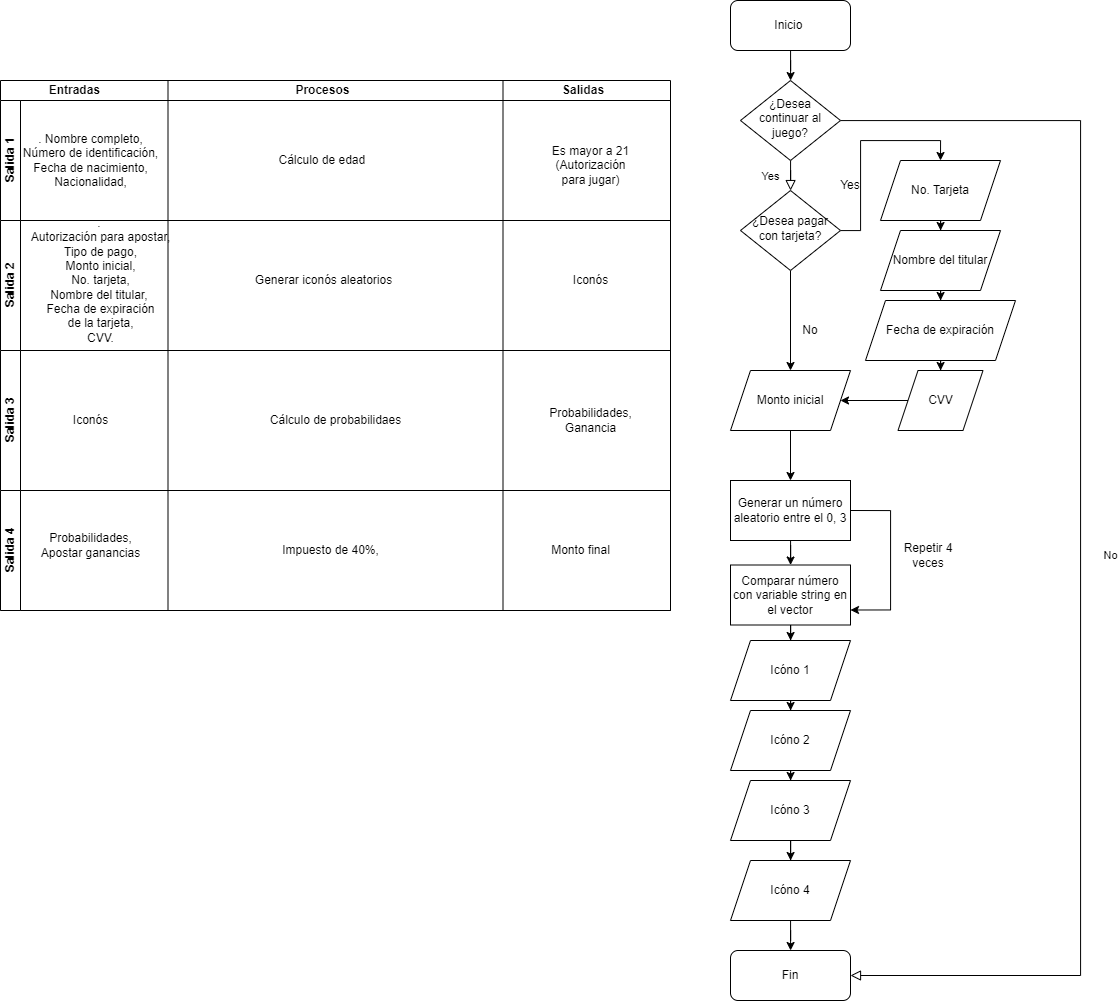

The diagram above was exported from draw.io. Its source (the exported page's mxGraphModel, read from the mxfile embedded in the PNG):
<mxGraphModel dx="2355" dy="845" grid="1" gridSize="10" guides="1" tooltips="1" connect="1" arrows="1" fold="1" page="1" pageScale="1" pageWidth="827" pageHeight="1169" math="0" shadow="0">
  <root>
    <mxCell id="WIyWlLk6GJQsqaUBKTNV-0" />
    <mxCell id="WIyWlLk6GJQsqaUBKTNV-1" parent="WIyWlLk6GJQsqaUBKTNV-0" />
    <mxCell id="WIyWlLk6GJQsqaUBKTNV-4" value="Yes" style="rounded=0;html=1;jettySize=auto;orthogonalLoop=1;fontSize=11;endArrow=block;endFill=0;endSize=8;strokeWidth=1;shadow=0;labelBackgroundColor=none;edgeStyle=orthogonalEdgeStyle;" parent="WIyWlLk6GJQsqaUBKTNV-1" source="WIyWlLk6GJQsqaUBKTNV-6" target="WIyWlLk6GJQsqaUBKTNV-10" edge="1">
      <mxGeometry y="20" relative="1" as="geometry">
        <mxPoint as="offset" />
      </mxGeometry>
    </mxCell>
    <mxCell id="WIyWlLk6GJQsqaUBKTNV-5" value="No" style="edgeStyle=orthogonalEdgeStyle;rounded=0;html=1;jettySize=auto;orthogonalLoop=1;fontSize=11;endArrow=block;endFill=0;endSize=8;strokeWidth=1;shadow=0;labelBackgroundColor=none;entryX=1;entryY=0.5;entryDx=0;entryDy=0;" parent="WIyWlLk6GJQsqaUBKTNV-1" source="WIyWlLk6GJQsqaUBKTNV-6" target="Dk93sufzhrqWhK0cHk2C-8" edge="1">
      <mxGeometry x="0.0196" y="30" relative="1" as="geometry">
        <mxPoint as="offset" />
        <mxPoint x="320" y="210" as="targetPoint" />
        <Array as="points">
          <mxPoint x="510" y="140" />
          <mxPoint x="510" y="995" />
        </Array>
      </mxGeometry>
    </mxCell>
    <mxCell id="WIyWlLk6GJQsqaUBKTNV-6" value="¿Desea continuar al juego?" style="rhombus;whiteSpace=wrap;html=1;shadow=0;fontFamily=Helvetica;fontSize=12;align=center;strokeWidth=1;spacing=6;spacingTop=-4;" parent="WIyWlLk6GJQsqaUBKTNV-1" vertex="1">
      <mxGeometry x="170" y="100" width="100" height="80" as="geometry" />
    </mxCell>
    <mxCell id="Dk93sufzhrqWhK0cHk2C-67" value="" style="edgeStyle=orthogonalEdgeStyle;rounded=0;orthogonalLoop=1;jettySize=auto;html=1;" edge="1" parent="WIyWlLk6GJQsqaUBKTNV-1" source="WIyWlLk6GJQsqaUBKTNV-10" target="Dk93sufzhrqWhK0cHk2C-65">
      <mxGeometry relative="1" as="geometry" />
    </mxCell>
    <mxCell id="Dk93sufzhrqWhK0cHk2C-69" value="" style="edgeStyle=orthogonalEdgeStyle;rounded=0;orthogonalLoop=1;jettySize=auto;html=1;entryX=0.5;entryY=0;entryDx=0;entryDy=0;" edge="1" parent="WIyWlLk6GJQsqaUBKTNV-1" source="WIyWlLk6GJQsqaUBKTNV-10" target="Dk93sufzhrqWhK0cHk2C-70">
      <mxGeometry relative="1" as="geometry">
        <mxPoint x="310" y="190" as="targetPoint" />
      </mxGeometry>
    </mxCell>
    <mxCell id="WIyWlLk6GJQsqaUBKTNV-10" value="¿Desea pagar con tarjeta?" style="rhombus;whiteSpace=wrap;html=1;shadow=0;fontFamily=Helvetica;fontSize=12;align=center;strokeWidth=1;spacing=6;spacingTop=-4;" parent="WIyWlLk6GJQsqaUBKTNV-1" vertex="1">
      <mxGeometry x="170" y="210" width="100" height="80" as="geometry" />
    </mxCell>
    <mxCell id="Dk93sufzhrqWhK0cHk2C-21" value="" style="edgeStyle=orthogonalEdgeStyle;rounded=0;orthogonalLoop=1;jettySize=auto;html=1;" edge="1" parent="WIyWlLk6GJQsqaUBKTNV-1" source="Dk93sufzhrqWhK0cHk2C-0" target="WIyWlLk6GJQsqaUBKTNV-6">
      <mxGeometry relative="1" as="geometry" />
    </mxCell>
    <mxCell id="Dk93sufzhrqWhK0cHk2C-0" value="Inicio&amp;nbsp;" style="rounded=1;whiteSpace=wrap;html=1;" vertex="1" parent="WIyWlLk6GJQsqaUBKTNV-1">
      <mxGeometry x="160" y="20" width="120" height="50" as="geometry" />
    </mxCell>
    <mxCell id="Dk93sufzhrqWhK0cHk2C-8" value="Fin" style="rounded=1;whiteSpace=wrap;html=1;" vertex="1" parent="WIyWlLk6GJQsqaUBKTNV-1">
      <mxGeometry x="160" y="970" width="120" height="50" as="geometry" />
    </mxCell>
    <mxCell id="Dk93sufzhrqWhK0cHk2C-10" value="&amp;nbsp; &amp;nbsp; &amp;nbsp; &amp;nbsp; &amp;nbsp; &amp;nbsp; &amp;nbsp; Entradas&lt;span style=&quot;white-space: pre;&quot;&gt; &lt;/span&gt;&lt;span style=&quot;white-space: pre;&quot;&gt; &lt;/span&gt;&lt;span style=&quot;white-space: pre;&quot;&gt; &lt;/span&gt;&lt;span style=&quot;white-space: pre;&quot;&gt; &lt;span style=&quot;white-space: pre;&quot;&gt; &lt;/span&gt;&lt;span style=&quot;white-space: pre;&quot;&gt; &lt;span style=&quot;white-space: pre;&quot;&gt; &lt;span style=&quot;white-space: pre;&quot;&gt; &lt;/span&gt;&lt;/span&gt;&lt;/span&gt;&lt;/span&gt;Procesos&lt;span style=&quot;white-space: pre;&quot;&gt; &lt;/span&gt;&lt;span style=&quot;white-space: pre;&quot;&gt; &lt;/span&gt;&lt;span style=&quot;white-space: pre;&quot;&gt; &lt;/span&gt;&lt;span style=&quot;white-space: pre;&quot;&gt; &lt;/span&gt;&lt;span style=&quot;white-space: pre;&quot;&gt; &lt;/span&gt;&lt;span style=&quot;white-space: pre;&quot;&gt; &lt;span style=&quot;white-space: pre;&quot;&gt; &lt;span style=&quot;white-space: pre;&quot;&gt; &lt;/span&gt;&lt;/span&gt;&lt;/span&gt;Salidas&lt;span style=&quot;white-space: pre;&quot;&gt; &lt;/span&gt;" style="swimlane;childLayout=stackLayout;resizeParent=1;resizeParentMax=0;horizontal=1;startSize=20;horizontalStack=0;html=1;align=left;" vertex="1" parent="WIyWlLk6GJQsqaUBKTNV-1">
      <mxGeometry x="-570" y="100" width="670" height="530" as="geometry" />
    </mxCell>
    <mxCell id="Dk93sufzhrqWhK0cHk2C-11" value="Salida 1" style="swimlane;startSize=20;horizontal=0;html=1;" vertex="1" parent="Dk93sufzhrqWhK0cHk2C-10">
      <mxGeometry y="20" width="670" height="120" as="geometry">
        <mxRectangle y="20" width="545" height="30" as="alternateBounds" />
      </mxGeometry>
    </mxCell>
    <mxCell id="Dk93sufzhrqWhK0cHk2C-54" value="Es mayor a 21 &lt;br&gt;(Autorización &lt;br&gt;para jugar)" style="text;html=1;align=center;verticalAlign=middle;resizable=0;points=[];autosize=1;strokeColor=none;fillColor=none;" vertex="1" parent="Dk93sufzhrqWhK0cHk2C-11">
      <mxGeometry x="540" y="35" width="100" height="60" as="geometry" />
    </mxCell>
    <mxCell id="Dk93sufzhrqWhK0cHk2C-59" value=". Nombre completo, &lt;br&gt;Número de identificación, &lt;br&gt;Fecha de nacimiento, &lt;br&gt;Nacionalidad," style="text;html=1;align=center;verticalAlign=middle;resizable=0;points=[];autosize=1;strokeColor=none;fillColor=none;" vertex="1" parent="Dk93sufzhrqWhK0cHk2C-11">
      <mxGeometry x="10" y="25" width="160" height="70" as="geometry" />
    </mxCell>
    <mxCell id="Dk93sufzhrqWhK0cHk2C-60" value="Cálculo de edad&amp;nbsp;" style="text;html=1;align=center;verticalAlign=middle;resizable=0;points=[];autosize=1;strokeColor=none;fillColor=none;" vertex="1" parent="Dk93sufzhrqWhK0cHk2C-11">
      <mxGeometry x="267.5" y="45" width="110" height="30" as="geometry" />
    </mxCell>
    <mxCell id="Dk93sufzhrqWhK0cHk2C-12" value="Salida 2" style="swimlane;startSize=20;horizontal=0;html=1;" vertex="1" parent="Dk93sufzhrqWhK0cHk2C-10">
      <mxGeometry y="140" width="670" height="130" as="geometry" />
    </mxCell>
    <mxCell id="Dk93sufzhrqWhK0cHk2C-29" value="Iconós" style="text;html=1;align=center;verticalAlign=middle;resizable=0;points=[];autosize=1;strokeColor=none;fillColor=none;" vertex="1" parent="Dk93sufzhrqWhK0cHk2C-12">
      <mxGeometry x="560" y="45" width="60" height="30" as="geometry" />
    </mxCell>
    <mxCell id="Dk93sufzhrqWhK0cHk2C-58" value="Generar iconós aleatorios" style="text;html=1;align=center;verticalAlign=middle;resizable=0;points=[];autosize=1;strokeColor=none;fillColor=none;" vertex="1" parent="Dk93sufzhrqWhK0cHk2C-12">
      <mxGeometry x="242.5" y="45" width="160" height="30" as="geometry" />
    </mxCell>
    <mxCell id="Dk93sufzhrqWhK0cHk2C-61" value=".&amp;nbsp;&lt;br&gt;Autorización para apostar, &lt;br&gt;Tipo de pago, &lt;br&gt;Monto inicial, &lt;br&gt;No. tarjeta, &lt;br&gt;Nombre del titular,&amp;nbsp;&lt;br&gt;Fecha de expiración &lt;br&gt;de la tarjeta, &lt;br&gt;CVV." style="text;html=1;align=center;verticalAlign=middle;resizable=0;points=[];autosize=1;strokeColor=none;fillColor=none;" vertex="1" parent="Dk93sufzhrqWhK0cHk2C-12">
      <mxGeometry x="20" y="-10" width="160" height="140" as="geometry" />
    </mxCell>
    <mxCell id="Dk93sufzhrqWhK0cHk2C-13" value="Salida 3" style="swimlane;startSize=20;horizontal=0;html=1;" vertex="1" parent="Dk93sufzhrqWhK0cHk2C-10">
      <mxGeometry y="270" width="670" height="140" as="geometry" />
    </mxCell>
    <mxCell id="Dk93sufzhrqWhK0cHk2C-57" value="Probabilidades,&lt;br&gt;Ganancia" style="text;html=1;align=center;verticalAlign=middle;resizable=0;points=[];autosize=1;strokeColor=none;fillColor=none;" vertex="1" parent="Dk93sufzhrqWhK0cHk2C-13">
      <mxGeometry x="535" y="50" width="110" height="40" as="geometry" />
    </mxCell>
    <mxCell id="Dk93sufzhrqWhK0cHk2C-62" value="Iconós" style="text;html=1;align=center;verticalAlign=middle;resizable=0;points=[];autosize=1;strokeColor=none;fillColor=none;" vertex="1" parent="Dk93sufzhrqWhK0cHk2C-13">
      <mxGeometry x="60" y="55" width="60" height="30" as="geometry" />
    </mxCell>
    <mxCell id="Dk93sufzhrqWhK0cHk2C-63" value="Cálculo de probabilidaes" style="text;html=1;align=center;verticalAlign=middle;resizable=0;points=[];autosize=1;strokeColor=none;fillColor=none;" vertex="1" parent="Dk93sufzhrqWhK0cHk2C-13">
      <mxGeometry x="260" y="55" width="150" height="30" as="geometry" />
    </mxCell>
    <mxCell id="Dk93sufzhrqWhK0cHk2C-33" value="Salida 4" style="swimlane;startSize=20;horizontal=0;html=1;" vertex="1" parent="Dk93sufzhrqWhK0cHk2C-10">
      <mxGeometry y="410" width="670" height="120" as="geometry" />
    </mxCell>
    <mxCell id="Dk93sufzhrqWhK0cHk2C-55" value="Monto final" style="text;html=1;align=center;verticalAlign=middle;resizable=0;points=[];autosize=1;strokeColor=none;fillColor=none;" vertex="1" parent="Dk93sufzhrqWhK0cHk2C-33">
      <mxGeometry x="540" y="45" width="80" height="30" as="geometry" />
    </mxCell>
    <mxCell id="Dk93sufzhrqWhK0cHk2C-16" value="&amp;nbsp;Impuesto de 40%,&amp;nbsp;" style="text;html=1;align=center;verticalAlign=middle;resizable=0;points=[];autosize=1;strokeColor=none;fillColor=none;" vertex="1" parent="Dk93sufzhrqWhK0cHk2C-33">
      <mxGeometry x="265" y="45" width="130" height="30" as="geometry" />
    </mxCell>
    <mxCell id="Dk93sufzhrqWhK0cHk2C-64" value="Probabilidades, &lt;br&gt;Apostar ganancias" style="text;html=1;align=center;verticalAlign=middle;resizable=0;points=[];autosize=1;strokeColor=none;fillColor=none;" vertex="1" parent="Dk93sufzhrqWhK0cHk2C-33">
      <mxGeometry x="30" y="35" width="120" height="40" as="geometry" />
    </mxCell>
    <mxCell id="Dk93sufzhrqWhK0cHk2C-43" value="" style="endArrow=none;html=1;rounded=0;entryX=0.25;entryY=0;entryDx=0;entryDy=0;exitX=0.25;exitY=1;exitDx=0;exitDy=0;" edge="1" parent="Dk93sufzhrqWhK0cHk2C-10" source="Dk93sufzhrqWhK0cHk2C-33" target="Dk93sufzhrqWhK0cHk2C-10">
      <mxGeometry width="50" height="50" relative="1" as="geometry">
        <mxPoint x="140" y="280" as="sourcePoint" />
        <mxPoint x="190" y="230" as="targetPoint" />
      </mxGeometry>
    </mxCell>
    <mxCell id="Dk93sufzhrqWhK0cHk2C-44" value="" style="endArrow=none;html=1;rounded=0;entryX=0.75;entryY=0;entryDx=0;entryDy=0;exitX=0.75;exitY=1;exitDx=0;exitDy=0;" edge="1" parent="Dk93sufzhrqWhK0cHk2C-10" source="Dk93sufzhrqWhK0cHk2C-33" target="Dk93sufzhrqWhK0cHk2C-10">
      <mxGeometry width="50" height="50" relative="1" as="geometry">
        <mxPoint x="146" y="510" as="sourcePoint" />
        <mxPoint x="146" y="30" as="targetPoint" />
      </mxGeometry>
    </mxCell>
    <mxCell id="Dk93sufzhrqWhK0cHk2C-91" value="" style="edgeStyle=orthogonalEdgeStyle;rounded=0;orthogonalLoop=1;jettySize=auto;html=1;" edge="1" parent="WIyWlLk6GJQsqaUBKTNV-1" source="Dk93sufzhrqWhK0cHk2C-65" target="Dk93sufzhrqWhK0cHk2C-90">
      <mxGeometry relative="1" as="geometry" />
    </mxCell>
    <mxCell id="Dk93sufzhrqWhK0cHk2C-65" value="Monto inicial" style="shape=parallelogram;perimeter=parallelogramPerimeter;whiteSpace=wrap;html=1;fixedSize=1;" vertex="1" parent="WIyWlLk6GJQsqaUBKTNV-1">
      <mxGeometry x="160" y="390" width="120" height="60" as="geometry" />
    </mxCell>
    <mxCell id="Dk93sufzhrqWhK0cHk2C-73" value="" style="edgeStyle=orthogonalEdgeStyle;rounded=0;orthogonalLoop=1;jettySize=auto;html=1;" edge="1" parent="WIyWlLk6GJQsqaUBKTNV-1" source="Dk93sufzhrqWhK0cHk2C-70" target="Dk93sufzhrqWhK0cHk2C-72">
      <mxGeometry relative="1" as="geometry" />
    </mxCell>
    <mxCell id="Dk93sufzhrqWhK0cHk2C-70" value="No. Tarjeta" style="shape=parallelogram;perimeter=parallelogramPerimeter;whiteSpace=wrap;html=1;fixedSize=1;" vertex="1" parent="WIyWlLk6GJQsqaUBKTNV-1">
      <mxGeometry x="310" y="180" width="120" height="60" as="geometry" />
    </mxCell>
    <mxCell id="Dk93sufzhrqWhK0cHk2C-75" value="" style="edgeStyle=orthogonalEdgeStyle;rounded=0;orthogonalLoop=1;jettySize=auto;html=1;" edge="1" parent="WIyWlLk6GJQsqaUBKTNV-1" source="Dk93sufzhrqWhK0cHk2C-72" target="Dk93sufzhrqWhK0cHk2C-74">
      <mxGeometry relative="1" as="geometry" />
    </mxCell>
    <mxCell id="Dk93sufzhrqWhK0cHk2C-72" value="Nombre del titular" style="shape=parallelogram;perimeter=parallelogramPerimeter;whiteSpace=wrap;html=1;fixedSize=1;" vertex="1" parent="WIyWlLk6GJQsqaUBKTNV-1">
      <mxGeometry x="310" y="250" width="120" height="60" as="geometry" />
    </mxCell>
    <mxCell id="Dk93sufzhrqWhK0cHk2C-87" value="" style="edgeStyle=orthogonalEdgeStyle;rounded=0;orthogonalLoop=1;jettySize=auto;html=1;" edge="1" parent="WIyWlLk6GJQsqaUBKTNV-1" source="Dk93sufzhrqWhK0cHk2C-74" target="Dk93sufzhrqWhK0cHk2C-86">
      <mxGeometry relative="1" as="geometry" />
    </mxCell>
    <mxCell id="Dk93sufzhrqWhK0cHk2C-74" value="Fecha de expiración" style="shape=parallelogram;perimeter=parallelogramPerimeter;whiteSpace=wrap;html=1;fixedSize=1;" vertex="1" parent="WIyWlLk6GJQsqaUBKTNV-1">
      <mxGeometry x="295" y="320" width="150" height="60" as="geometry" />
    </mxCell>
    <mxCell id="Dk93sufzhrqWhK0cHk2C-83" value="No" style="text;html=1;strokeColor=none;fillColor=none;align=center;verticalAlign=middle;whiteSpace=wrap;rounded=0;" vertex="1" parent="WIyWlLk6GJQsqaUBKTNV-1">
      <mxGeometry x="210" y="335" width="60" height="30" as="geometry" />
    </mxCell>
    <mxCell id="Dk93sufzhrqWhK0cHk2C-85" value="Yes" style="text;html=1;strokeColor=none;fillColor=none;align=center;verticalAlign=middle;whiteSpace=wrap;rounded=0;" vertex="1" parent="WIyWlLk6GJQsqaUBKTNV-1">
      <mxGeometry x="250" y="190" width="60" height="30" as="geometry" />
    </mxCell>
    <mxCell id="Dk93sufzhrqWhK0cHk2C-88" value="" style="edgeStyle=orthogonalEdgeStyle;rounded=0;orthogonalLoop=1;jettySize=auto;html=1;" edge="1" parent="WIyWlLk6GJQsqaUBKTNV-1" source="Dk93sufzhrqWhK0cHk2C-86" target="Dk93sufzhrqWhK0cHk2C-65">
      <mxGeometry relative="1" as="geometry" />
    </mxCell>
    <mxCell id="Dk93sufzhrqWhK0cHk2C-86" value="CVV" style="shape=parallelogram;perimeter=parallelogramPerimeter;whiteSpace=wrap;html=1;fixedSize=1;" vertex="1" parent="WIyWlLk6GJQsqaUBKTNV-1">
      <mxGeometry x="327.5" y="390" width="85" height="60" as="geometry" />
    </mxCell>
    <mxCell id="Dk93sufzhrqWhK0cHk2C-93" value="" style="edgeStyle=orthogonalEdgeStyle;rounded=0;orthogonalLoop=1;jettySize=auto;html=1;" edge="1" parent="WIyWlLk6GJQsqaUBKTNV-1" source="Dk93sufzhrqWhK0cHk2C-90" target="Dk93sufzhrqWhK0cHk2C-92">
      <mxGeometry relative="1" as="geometry" />
    </mxCell>
    <mxCell id="Dk93sufzhrqWhK0cHk2C-95" style="edgeStyle=orthogonalEdgeStyle;rounded=0;orthogonalLoop=1;jettySize=auto;html=1;exitX=1;exitY=0.5;exitDx=0;exitDy=0;entryX=1;entryY=0.75;entryDx=0;entryDy=0;" edge="1" parent="WIyWlLk6GJQsqaUBKTNV-1" source="Dk93sufzhrqWhK0cHk2C-90" target="Dk93sufzhrqWhK0cHk2C-92">
      <mxGeometry relative="1" as="geometry">
        <Array as="points">
          <mxPoint x="320" y="530" />
          <mxPoint x="320" y="629" />
        </Array>
      </mxGeometry>
    </mxCell>
    <mxCell id="Dk93sufzhrqWhK0cHk2C-90" value="Generar un número aleatorio entre el 0, 3" style="whiteSpace=wrap;html=1;" vertex="1" parent="WIyWlLk6GJQsqaUBKTNV-1">
      <mxGeometry x="160" y="500" width="120" height="60" as="geometry" />
    </mxCell>
    <mxCell id="Dk93sufzhrqWhK0cHk2C-99" value="" style="edgeStyle=orthogonalEdgeStyle;rounded=0;orthogonalLoop=1;jettySize=auto;html=1;" edge="1" parent="WIyWlLk6GJQsqaUBKTNV-1" source="Dk93sufzhrqWhK0cHk2C-92" target="Dk93sufzhrqWhK0cHk2C-98">
      <mxGeometry relative="1" as="geometry" />
    </mxCell>
    <mxCell id="Dk93sufzhrqWhK0cHk2C-92" value="Comparar número con variable string en el vector" style="whiteSpace=wrap;html=1;" vertex="1" parent="WIyWlLk6GJQsqaUBKTNV-1">
      <mxGeometry x="160" y="584.5" width="120" height="60" as="geometry" />
    </mxCell>
    <mxCell id="Dk93sufzhrqWhK0cHk2C-96" value="Repetir 4 veces" style="text;html=1;strokeColor=none;fillColor=none;align=center;verticalAlign=middle;whiteSpace=wrap;rounded=0;" vertex="1" parent="WIyWlLk6GJQsqaUBKTNV-1">
      <mxGeometry x="327.5" y="560" width="60" height="30" as="geometry" />
    </mxCell>
    <mxCell id="Dk93sufzhrqWhK0cHk2C-106" value="" style="edgeStyle=orthogonalEdgeStyle;rounded=0;orthogonalLoop=1;jettySize=auto;html=1;" edge="1" parent="WIyWlLk6GJQsqaUBKTNV-1" source="Dk93sufzhrqWhK0cHk2C-98" target="Dk93sufzhrqWhK0cHk2C-104">
      <mxGeometry relative="1" as="geometry" />
    </mxCell>
    <mxCell id="Dk93sufzhrqWhK0cHk2C-98" value="Icóno 1" style="shape=parallelogram;perimeter=parallelogramPerimeter;whiteSpace=wrap;html=1;fixedSize=1;" vertex="1" parent="WIyWlLk6GJQsqaUBKTNV-1">
      <mxGeometry x="160" y="660" width="120" height="60" as="geometry" />
    </mxCell>
    <mxCell id="Dk93sufzhrqWhK0cHk2C-110" value="" style="edgeStyle=orthogonalEdgeStyle;rounded=0;orthogonalLoop=1;jettySize=auto;html=1;" edge="1" parent="WIyWlLk6GJQsqaUBKTNV-1" source="Dk93sufzhrqWhK0cHk2C-103" target="Dk93sufzhrqWhK0cHk2C-8">
      <mxGeometry relative="1" as="geometry" />
    </mxCell>
    <mxCell id="Dk93sufzhrqWhK0cHk2C-103" value="Icóno 4" style="shape=parallelogram;perimeter=parallelogramPerimeter;whiteSpace=wrap;html=1;fixedSize=1;" vertex="1" parent="WIyWlLk6GJQsqaUBKTNV-1">
      <mxGeometry x="160" y="880" width="120" height="60" as="geometry" />
    </mxCell>
    <mxCell id="Dk93sufzhrqWhK0cHk2C-107" value="" style="edgeStyle=orthogonalEdgeStyle;rounded=0;orthogonalLoop=1;jettySize=auto;html=1;" edge="1" parent="WIyWlLk6GJQsqaUBKTNV-1" source="Dk93sufzhrqWhK0cHk2C-104" target="Dk93sufzhrqWhK0cHk2C-105">
      <mxGeometry relative="1" as="geometry" />
    </mxCell>
    <mxCell id="Dk93sufzhrqWhK0cHk2C-104" value="Icóno 2" style="shape=parallelogram;perimeter=parallelogramPerimeter;whiteSpace=wrap;html=1;fixedSize=1;" vertex="1" parent="WIyWlLk6GJQsqaUBKTNV-1">
      <mxGeometry x="160" y="730" width="120" height="60" as="geometry" />
    </mxCell>
    <mxCell id="Dk93sufzhrqWhK0cHk2C-108" value="" style="edgeStyle=orthogonalEdgeStyle;rounded=0;orthogonalLoop=1;jettySize=auto;html=1;" edge="1" parent="WIyWlLk6GJQsqaUBKTNV-1" source="Dk93sufzhrqWhK0cHk2C-105" target="Dk93sufzhrqWhK0cHk2C-103">
      <mxGeometry relative="1" as="geometry" />
    </mxCell>
    <mxCell id="Dk93sufzhrqWhK0cHk2C-105" value="Icóno 3" style="shape=parallelogram;perimeter=parallelogramPerimeter;whiteSpace=wrap;html=1;fixedSize=1;" vertex="1" parent="WIyWlLk6GJQsqaUBKTNV-1">
      <mxGeometry x="160" y="800" width="120" height="60" as="geometry" />
    </mxCell>
  </root>
</mxGraphModel>